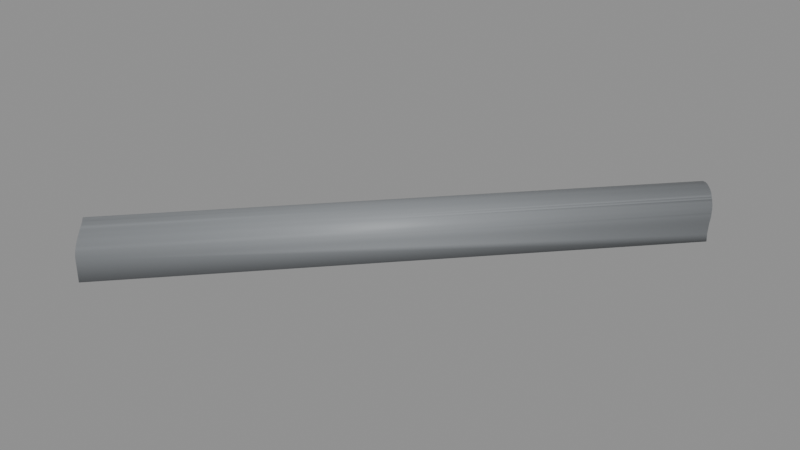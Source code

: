 # Source: BF_T21_Shell.blend  (saved by Blender 5.2.45; exported with 4.5.12 LTS)
import bpy
from mathutils import Matrix  # noqa: F401  (used for matrix-valued properties, if any)

bpy.ops.wm.read_factory_settings(use_empty=True)
scene = bpy.context.scene
scene.name = 'Scene'

# ---- materials (node trees are filled in below, after node groups)
mat_b4o_coat = bpy.data.materials.new('B4O_Coat')
mat_b4o_coat.diffuse_color = (0.26, 0.275, 0.29, 1.0)
mat_b4o_dark = bpy.data.materials.new('B4O_Dark')
mat_b4o_dark.diffuse_color = (0.024, 0.028, 0.033, 1.0)
mat_b4o_floor = bpy.data.materials.new('B4O_Floor')
mat_b4o_floor.diffuse_color = (0.16, 0.17, 0.19, 1.0)

# ---- material node trees
mat_b4o_coat.use_nodes = True; mat_b4o_coat.node_tree.nodes.clear()
_N = mat_b4o_coat.node_tree.nodes; _L = mat_b4o_coat.node_tree.links
n0 = _N.new('ShaderNodeBsdfPrincipled'); n0.name = 'Principled BSDF'; n0.location = (-200, 100)
n0.inputs[0].default_value = (0.26, 0.275, 0.29, 1.0)
n0.inputs[1].default_value = 0.08
n0.inputs[2].default_value = 0.57
n0.inputs[10].default_value = 0.005
n1 = _N.new('ShaderNodeOutputMaterial'); n1.name = 'Material Output'; n1.location = (200, 100)
_L.new(n0.outputs[0], n1.inputs[0])
n1.is_active_output = True
mat_b4o_dark.use_nodes = True; mat_b4o_dark.node_tree.nodes.clear()
_N = mat_b4o_dark.node_tree.nodes; _L = mat_b4o_dark.node_tree.links
n0 = _N.new('ShaderNodeBsdfPrincipled'); n0.name = 'Principled BSDF'; n0.location = (-200, 100)
n0.inputs[0].default_value = (0.024, 0.028, 0.033, 1.0)
n0.inputs[1].default_value = 0.1
n0.inputs[2].default_value = 0.55
n0.inputs[10].default_value = 0.005
n1 = _N.new('ShaderNodeOutputMaterial'); n1.name = 'Material Output'; n1.location = (200, 100)
_L.new(n0.outputs[0], n1.inputs[0])
n1.is_active_output = True
mat_b4o_floor.use_nodes = True; mat_b4o_floor.node_tree.nodes.clear()
_N = mat_b4o_floor.node_tree.nodes; _L = mat_b4o_floor.node_tree.links
n0 = _N.new('ShaderNodeBsdfPrincipled'); n0.name = 'Principled BSDF'; n0.location = (-200, 100)
n0.inputs[0].default_value = (0.16, 0.17, 0.19, 1.0)
n0.inputs[1].default_value = 0.03
n0.inputs[2].default_value = 0.7
n0.inputs[10].default_value = 0.005
n1 = _N.new('ShaderNodeOutputMaterial'); n1.name = 'Material Output'; n1.location = (200, 100)
_L.new(n0.outputs[0], n1.inputs[0])
n1.is_active_output = True

# ---- meshes
me_tunnel_vault = bpy.data.meshes.new('Tunnel_Vault')
me_tunnel_vault.from_pydata([(-42.67, 32.82, -0.68), (-42.39, 32.73, -0.68), (-41.79, 32.48, -0.68), (-42.09, 32.62, -0.68), (-41.22, 32.16, -0.68), (-40.7, 31.76, -0.68), (-40.96, 31.97, -0.68), (-41.5, 32.33, -0.68), (-40.24, 31.3, -0.68), (-40.03, 31.04, -0.68), (-39.31, 29.74, -0.68), (-39.38, 29.91, -0.68), (-39.67, 30.5, -0.68), (-39.52, 30.21, -0.68), (-39.84, 30.78, -0.68), (-40.46, 31.54, -0.68), (-39.31, 29.74, 1.3), (-39.32, 29.75, 1.523), (-39.33, 29.78, 1.745), (-39.35, 29.84, 1.962), (-39.38, 29.92, 2.173), (-39.38, 29.91, 2.156), (-39.43, 30.01, 2.375), (-39.48, 30.13, 2.567), (-39.52, 30.21, 2.681), (-39.54, 30.26, 2.746), (-39.62, 30.4, 2.912), (-39.67, 30.5, 3.011), (-39.7, 30.55, 3.062), (-39.8, 30.71, 3.196), (-39.84, 30.78, 3.243), (-39.91, 30.87, 3.311), (-40.03, 31.04, 3.406), (-40.03, 31.04, 3.408), (-40.16, 31.2, 3.482), (-40.24, 31.3, 3.511), (-40.31, 31.37, 3.536), (-40.46, 31.53, 3.569), (-40.46, 31.54, 3.569), (-40.62, 31.68, 3.58), (-40.7, 31.76, 3.575), (-40.79, 31.83, 3.569), (-40.96, 31.97, 3.537), (-40.96, 31.97, 3.536), (-41.14, 32.1, 3.482), (-41.22, 32.16, 3.446), (-41.32, 32.22, 3.406), (-41.49, 32.33, 3.311), (-41.67, 32.42, 3.196), (-41.5, 32.33, 3.306), (-41.83, 32.5, 3.062), (-41.79, 32.48, 3.097), (-41.99, 32.58, 2.912), (-42.14, 32.64, 2.746), (-42.09, 32.62, 2.803), (-42.27, 32.69, 2.567), (-42.39, 32.73, 2.375), (-42.39, 32.73, 2.367), (-42.49, 32.76, 2.173), (-42.57, 32.79, 1.962), (-42.63, 32.81, 1.745), (-42.66, 32.82, 1.523), (-42.67, 32.82, 1.3), (-39.39, 29.93, -0.5), (-42.48, 32.76, -0.5), (-42.39, 32.73, -0.5), (-41.79, 32.48, -0.5), (-42.09, 32.62, -0.5), (-40.96, 31.97, -0.5), (-41.22, 32.16, -0.5), (-41.5, 32.33, -0.5), (-40.46, 31.54, -0.5), (-40.24, 31.3, -0.5), (-39.67, 30.5, -0.5), (-39.52, 30.21, -0.5), (-40.03, 31.04, -0.5), (-39.84, 30.78, -0.5), (-40.7, 31.76, -0.5), (-39.39, 29.93, 1.3), (-39.39, 29.94, 1.506), (-39.4, 29.97, 1.71), (-39.43, 30.02, 1.91), (-39.46, 30.08, 2.104), (-39.5, 30.17, 2.29), (-39.55, 30.27, 2.467), (-39.52, 30.21, 2.358), (-39.61, 30.39, 2.632), (-39.68, 30.52, 2.785), (-39.67, 30.5, 2.765), (-39.76, 30.65, 2.923), (-39.86, 30.8, 3.046), (-39.84, 30.78, 3.031), (-39.96, 30.94, 3.152), (-40.07, 31.09, 3.24), (-40.03, 31.04, 3.21), (-40.2, 31.25, 3.31), (-40.33, 31.39, 3.36), (-40.24, 31.3, 3.326), (-40.47, 31.54, 3.39), (-40.46, 31.54, 3.388), (-40.62, 31.68, 3.4), (-40.78, 31.82, 3.39), (-40.7, 31.76, 3.395), (-40.94, 31.95, 3.36), (-41.1, 32.07, 3.31), (-40.96, 31.97, 3.353), (-41.26, 32.18, 3.24), (-41.22, 32.16, 3.255), (-41.42, 32.28, 3.152), (-41.58, 32.37, 3.046), (-41.5, 32.33, 3.096), (-41.73, 32.45, 2.923), (-41.87, 32.52, 2.785), (-41.79, 32.48, 2.862), (-42.0, 32.58, 2.632), (-42.12, 32.63, 2.467), (-42.09, 32.62, 2.514), (-42.23, 32.67, 2.29), (-42.32, 32.71, 2.104), (-42.39, 32.73, 1.91), (-42.39, 32.73, 1.89), (-42.44, 32.75, 1.71), (-42.47, 32.76, 1.506), (-42.48, 32.76, 1.3), (-5.316, 68.04, 2.903), (-8.234, 70.39, -0.68), (-7.047, 68.95, -0.68), (-7.704, 69.68, -0.68), (-4.87, 67.31, -0.68), (-5.537, 67.71, -0.68), (-6.323, 68.3, -0.68), (-4.893, 67.29, 0.0), (-4.86, 67.32, 0.9802), (-4.827, 67.36, 1.3), (-4.814, 67.39, 1.523), (-4.82, 67.43, 1.745), (-4.844, 67.48, 1.951), (-4.845, 67.49, 1.962), (-4.874, 67.57, 2.173), (-4.923, 67.65, 2.375), (-4.991, 67.75, 2.567), (-5.076, 67.85, 2.746), (-5.174, 67.96, 2.903), (-5.179, 67.96, 2.912), (-5.287, 68.09, 3.062), (-5.285, 68.09, 3.06), (-5.399, 68.24, 3.196), (-5.526, 68.38, 3.311), (-5.667, 68.53, 3.406), (-5.818, 68.67, 3.482), (-5.976, 68.82, 3.536), (-5.931, 68.77, 3.52), (-6.132, 68.98, 3.569), (-6.295, 69.13, 3.58), (-6.463, 69.28, 3.569), (-6.633, 69.42, 3.536), (-6.605, 69.4, 3.542), (-6.792, 69.57, 3.482), (-6.953, 69.71, 3.406), (-7.112, 69.83, 3.311), (-7.27, 69.94, 3.196), (-7.416, 70.05, 3.062), (-7.331, 69.98, 3.142), (-7.554, 70.15, 2.912), (-7.674, 70.24, 2.746), (-7.561, 70.15, 2.903), (-7.786, 70.31, 2.567), (-7.889, 70.37, 2.375), (-7.981, 70.41, 2.173), (-8.063, 70.43, 1.962), (-8.067, 70.43, 1.951), (-8.119, 70.45, 1.745), (-8.162, 70.45, 1.523), (-8.191, 70.44, 1.3), (-8.257, 70.37, 0.0), (-8.224, 70.4, 0.9802), (-5.034, 67.4, -0.5), (-8.131, 70.24, -0.5), (-7.711, 69.67, -0.5), (-7.054, 68.95, -0.5), (-5.542, 67.71, -0.5), (-6.328, 68.29, -0.5), (-5.051, 67.38, 0.0), (-5.017, 67.42, 0.9802), (-4.985, 67.45, 1.3), (-4.973, 67.48, 1.506), (-4.978, 67.52, 1.71), (-5.002, 67.57, 1.91), (-5.01, 67.58, 1.951), (-5.032, 67.64, 2.104), (-5.077, 67.72, 2.29), (-5.139, 67.81, 2.467), (-5.218, 67.91, 2.632), (-5.313, 68.01, 2.785), (-5.413, 68.12, 2.923), (-5.399, 68.1, 2.903), (-5.33, 68.02, 2.806), (-5.516, 68.26, 3.046), (-5.634, 68.39, 3.152), (-5.763, 68.52, 3.24), (-5.902, 68.66, 3.31), (-5.973, 68.72, 3.333), (-6.045, 68.8, 3.36), (-6.188, 68.94, 3.39), (-6.339, 69.09, 3.4), (-6.493, 69.22, 3.39), (-6.652, 69.35, 3.36), (-6.651, 69.35, 3.36), (-6.799, 69.49, 3.31), (-6.946, 69.61, 3.24), (-7.093, 69.73, 3.152), (-7.238, 69.83, 3.046), (-7.38, 69.92, 2.923), (-7.499, 70.02, 2.785), (-7.4, 69.93, 2.903), (-7.396, 69.93, 2.907), (-7.609, 70.1, 2.632), (-7.712, 70.17, 2.467), (-7.807, 70.22, 2.29), (-7.892, 70.26, 2.104), (-7.952, 70.28, 1.951), (-7.965, 70.28, 1.91), (-8.016, 70.3, 1.71), (-8.055, 70.31, 1.506), (-8.082, 70.29, 1.3), (-8.148, 70.22, 0.0), (-8.115, 70.26, 0.9802)], [], [(128, 10, 11, 13, 12, 14, 9, 8, 15, 5, 6, 4, 7, 2, 3, 1, 0, 125, 127, 126, 130, 129), (133, 16, 10, 128, 131, 132), (17, 16, 133, 134), (18, 17, 134, 135), (19, 18, 135, 136, 137), (138, 20, 21, 19, 137), (22, 20, 138, 139), (23, 22, 139, 140), (141, 25, 24, 23, 140), (143, 26, 25, 141, 142), (144, 28, 27, 26, 143, 145), (146, 29, 28, 144), (147, 31, 30, 29, 146), (148, 32, 31, 147), (149, 34, 33, 32, 148), (150, 36, 35, 34, 149, 151), (152, 37, 36, 150), (153, 39, 38, 37, 152), (154, 41, 40, 39, 153), (155, 43, 42, 41, 154, 156), (44, 43, 155, 157), (158, 46, 45, 44, 157), (47, 46, 158, 159), (160, 48, 49, 47, 159), (161, 50, 51, 48, 160, 162), (52, 50, 161, 163), (164, 53, 54, 52, 163, 165), (55, 53, 164, 166), (167, 56, 55, 166), (168, 58, 57, 56, 167), (169, 59, 58, 168), (171, 60, 59, 169, 170), (172, 61, 60, 171), (61, 172, 173, 62), (125, 0, 62, 173, 175, 174), (177, 64, 65, 67, 66, 70, 69, 68, 77, 71, 72, 75, 76, 73, 74, 63, 176, 180, 181, 179, 178), (182, 176, 63, 78, 184, 183), (79, 185, 184, 78), (80, 186, 185, 79), (81, 187, 186, 80), (82, 189, 188, 187, 81), (83, 190, 189, 82), (83, 85, 84, 191, 190), (86, 192, 191, 84), (192, 86, 88, 87, 193), (89, 194, 195, 196, 193, 87), (194, 89, 91, 90, 197), (92, 198, 197, 90), (198, 92, 94, 93, 199), (95, 200, 199, 93), (201, 200, 95, 97, 96, 202), (202, 96, 99, 98, 203), (100, 204, 203, 98), (204, 100, 102, 101, 205), (205, 101, 103, 206, 207), (206, 103, 105, 104, 208), (208, 104, 107, 106, 209), (209, 106, 108, 210), (210, 108, 110, 109, 211), (211, 109, 111, 212), (212, 111, 113, 112, 213, 214, 215), (213, 112, 114, 216), (216, 114, 116, 115, 217), (115, 117, 218, 217), (117, 118, 219, 218), (118, 119, 221, 220, 219), (221, 119, 120, 121, 222), (121, 122, 223, 222), (223, 122, 123, 224), (224, 123, 64, 177, 225, 226), (121, 120, 57, 58, 59, 60, 61, 62, 0, 1, 65, 64, 123, 122), (65, 1, 3, 67), (115, 116, 54, 53, 55, 56, 57, 120, 119, 118, 117), (67, 3, 2, 66), (112, 113, 51, 50, 52, 54, 116, 114), (66, 2, 7, 70), (109, 110, 49, 48, 51, 113, 111), (70, 7, 4, 69), (106, 107, 45, 46, 47, 49, 110, 108), (69, 4, 6, 68), (104, 105, 42, 43, 44, 45, 107), (68, 6, 5, 77), (101, 102, 40, 41, 42, 105, 103), (77, 5, 15, 71), (98, 99, 38, 39, 40, 102, 100), (15, 8, 72, 71), (97, 35, 36, 37, 38, 99, 96), (9, 75, 72, 8), (94, 33, 34, 35, 97, 95, 93), (9, 14, 76, 75), (91, 30, 31, 32, 33, 94, 92, 90), (12, 73, 76, 14), (88, 27, 28, 29, 30, 91, 89, 87), (13, 74, 73, 12), (85, 24, 25, 26, 27, 88, 86, 84), (74, 13, 11, 21, 20, 22, 23, 24, 85, 83, 82, 81, 80, 79, 78, 63), (21, 11, 10, 16, 17, 18, 19), (142, 124, 145, 143), (137, 136, 188, 189, 190, 191, 192, 193, 196, 124, 142, 141, 140, 139, 138), (188, 136, 135, 134, 133, 132, 183, 184, 185, 186, 187), (183, 132, 131, 182), (128, 129, 180, 176, 182, 131), (148, 147, 146, 144, 145, 124, 195, 194, 197, 198, 199, 200, 201, 151, 149), (195, 124, 196), (129, 130, 181, 180), (152, 150, 151, 201, 202, 203, 204, 205, 207, 156, 154, 153), (130, 126, 179, 181), (159, 158, 157, 155, 156, 207, 206, 208, 209, 210, 211, 212, 215, 162, 160), (179, 126, 127, 178), (167, 166, 164, 165, 214, 213, 216, 217, 218, 219, 220, 170, 169, 168), (226, 175, 173, 172, 171, 170, 220, 221, 222, 223, 224), (225, 174, 175, 226), (127, 125, 174, 225, 177, 178), (163, 161, 162, 215, 214, 165)])
me_tunnel_vault.polygons.foreach_set('use_smooth', [1, 1, 1, 1, 1, 1, 1, 1, 1, 1, 1, 1, 1, 1, 1, 1, 1, 1, 1, 1, 1, 1, 1, 1, 1, 1, 1, 1, 1, 1, 1, 1, 1, 1, 1, 1, 1, 1, 1, 1, 1, 1, 1, 1, 1, 1, 1, 1, 1, 1, 1, 1, 1, 1, 1, 1, 1, 1, 1, 1, 1, 1, 1, 1, 1, 1, 1, 1, 1, 1, 0, 0, 0, 0, 0, 0, 0, 0, 0, 0, 0, 0, 0, 0, 0, 0, 0, 0, 0, 0, 0, 0, 0, 0, 0, 0, 0, 0, 0, 0, 0, 0, 0, 0, 0, 0, 0, 0, 0, 0, 0, 0, 0, 0])
_uv = me_tunnel_vault.uv_layers.new(name='UVMap')
_uv.uv.foreach_set('vector', [-4.87, 67.31, -39.31, 29.74, -39.38, 29.91, -39.52, 30.21, -39.67, 30.5, -39.84, 30.78, -40.03, 31.04, -40.24, 31.3, -40.46, 31.54, -40.7, 31.76, -40.96, 31.97, -41.22, 32.16, -41.5, 32.33, -41.79, 32.48, -42.09, 32.62, -42.39, 32.73, -42.67, 32.82, -8.234, 70.39, -7.704, 69.68, -7.047, 68.95, -6.323, 68.3, -5.537, 67.71, 67.36, 1.3, 29.74, 1.3, 29.74, -0.68, 67.31, -0.68, 67.29, 0.0, 67.32, 0.9802, 29.75, 1.523, 29.74, 1.3, 67.36, 1.3, 67.39, 1.523, 29.78, 1.745, 29.75, 1.523, 67.39, 1.523, 67.43, 1.745, 29.84, 1.962, 29.78, 1.745, 67.43, 1.745, 67.48, 1.951, 67.49, 1.962, 67.57, 2.173, 29.92, 2.173, 29.91, 2.156, 29.84, 1.962, 67.49, 1.962, 30.01, 2.375, 29.92, 2.173, 67.57, 2.173, 67.65, 2.375, 30.13, 2.567, 30.01, 2.375, 67.65, 2.375, 67.75, 2.567, -5.076, 67.85, -39.54, 30.26, -39.52, 30.21, -39.48, 30.13, -4.991, 67.75, -5.179, 67.96, -39.62, 30.4, -39.54, 30.26, -5.076, 67.85, -5.174, 67.96, -5.287, 68.09, -39.7, 30.55, -39.67, 30.5, -39.62, 30.4, -5.179, 67.96, -5.285, 68.09, -5.399, 68.24, -39.8, 30.71, -39.7, 30.55, -5.287, 68.09, -5.526, 68.38, -39.91, 30.87, -39.84, 30.78, -39.8, 30.71, -5.399, 68.24, -5.667, 68.53, -40.03, 31.04, -39.91, 30.87, -5.526, 68.38, -5.818, 68.67, -40.16, 31.2, -40.03, 31.04, -40.03, 31.04, -5.667, 68.53, -5.976, 68.82, -40.31, 31.37, -40.24, 31.3, -40.16, 31.2, -5.818, 68.67, -5.931, 68.77, -6.132, 68.98, -40.46, 31.53, -40.31, 31.37, -5.976, 68.82, -6.295, 69.13, -40.62, 31.68, -40.46, 31.54, -40.46, 31.53, -6.132, 68.98, -6.463, 69.28, -40.79, 31.83, -40.7, 31.76, -40.62, 31.68, -6.295, 69.13, -6.633, 69.42, -40.96, 31.97, -40.96, 31.97, -40.79, 31.83, -6.463, 69.28, -6.605, 69.4, -41.14, 32.1, -40.96, 31.97, -6.633, 69.42, -6.792, 69.57, -6.953, 69.71, -41.32, 32.22, -41.22, 32.16, -41.14, 32.1, -6.792, 69.57, -41.49, 32.33, -41.32, 32.22, -6.953, 69.71, -7.112, 69.83, -7.27, 69.94, -41.67, 32.42, -41.5, 32.33, -41.49, 32.33, -7.112, 69.83, -7.416, 70.05, -41.83, 32.5, -41.79, 32.48, -41.67, 32.42, -7.27, 69.94, -7.331, 69.98, -41.99, 32.58, -41.83, 32.5, -7.416, 70.05, -7.554, 70.15, -7.674, 70.24, -42.14, 32.64, -42.09, 32.62, -41.99, 32.58, -7.554, 70.15, -7.561, 70.15, -42.27, 32.69, -42.14, 32.64, -7.674, 70.24, -7.786, 70.31, 70.37, 2.375, 32.73, 2.375, 32.69, 2.567, 70.31, 2.567, 70.41, 2.173, 32.76, 2.173, 32.73, 2.367, 32.73, 2.375, 70.37, 2.375, 70.43, 1.962, 32.79, 1.962, 32.76, 2.173, 70.41, 2.173, 70.45, 1.745, 32.81, 1.745, 32.79, 1.962, 70.43, 1.962, 70.43, 1.951, 70.45, 1.523, 32.82, 1.523, 32.81, 1.745, 70.45, 1.745, 32.82, 1.523, 70.45, 1.523, 70.44, 1.3, 32.82, 1.3, 70.39, -0.68, 32.82, -0.68, 32.82, 1.3, 70.44, 1.3, 70.4, 0.9802, 70.37, 0.0, -8.131, 70.24, -42.48, 32.76, -42.39, 32.73, -42.09, 32.62, -41.79, 32.48, -41.5, 32.33, -41.22, 32.16, -40.96, 31.97, -40.7, 31.76, -40.46, 31.54, -40.24, 31.3, -40.03, 31.04, -39.84, 30.78, -39.67, 30.5, -39.52, 30.21, -39.39, 29.93, -5.034, 67.4, -5.542, 67.71, -6.328, 68.29, -7.054, 68.95, -7.711, 69.67, 67.38, 0.0, 67.4, -0.5, 29.93, -0.5, 29.93, 1.3, 67.45, 1.3, 67.42, 0.9802, 29.94, 1.506, 67.48, 1.506, 67.45, 1.3, 29.93, 1.3, 29.97, 1.71, 67.52, 1.71, 67.48, 1.506, 29.94, 1.506, 30.02, 1.91, 67.57, 1.91, 67.52, 1.71, 29.97, 1.71, 30.08, 2.104, 67.64, 2.104, 67.58, 1.951, 67.57, 1.91, 30.02, 1.91, 30.17, 2.29, 67.72, 2.29, 67.64, 2.104, 30.08, 2.104, 30.17, 2.29, 30.21, 2.358, 30.27, 2.467, 67.81, 2.467, 67.72, 2.29, -39.61, 30.39, -5.218, 67.91, -5.139, 67.81, -39.55, 30.27, -5.218, 67.91, -39.61, 30.39, -39.67, 30.5, -39.68, 30.52, -5.313, 68.01, -39.76, 30.65, -5.413, 68.12, -5.399, 68.1, -5.33, 68.02, -5.313, 68.01, -39.68, 30.52, -5.413, 68.12, -39.76, 30.65, -39.84, 30.78, -39.86, 30.8, -5.516, 68.26, -39.96, 30.94, -5.634, 68.39, -5.516, 68.26, -39.86, 30.8, -5.634, 68.39, -39.96, 30.94, -40.03, 31.04, -40.07, 31.09, -5.763, 68.52, -40.2, 31.25, -5.902, 68.66, -5.763, 68.52, -40.07, 31.09, -5.973, 68.72, -5.902, 68.66, -40.2, 31.25, -40.24, 31.3, -40.33, 31.39, -6.045, 68.8, -6.045, 68.8, -40.33, 31.39, -40.46, 31.54, -40.47, 31.54, -6.188, 68.94, -40.62, 31.68, -6.339, 69.09, -6.188, 68.94, -40.47, 31.54, -6.339, 69.09, -40.62, 31.68, -40.7, 31.76, -40.78, 31.82, -6.493, 69.22, -6.493, 69.22, -40.78, 31.82, -40.94, 31.95, -6.652, 69.35, -6.651, 69.35, -6.652, 69.35, -40.94, 31.95, -40.96, 31.97, -41.1, 32.07, -6.799, 69.49, -6.799, 69.49, -41.1, 32.07, -41.22, 32.16, -41.26, 32.18, -6.946, 69.61, -6.946, 69.61, -41.26, 32.18, -41.42, 32.28, -7.093, 69.73, -7.093, 69.73, -41.42, 32.28, -41.5, 32.33, -41.58, 32.37, -7.238, 69.83, -7.238, 69.83, -41.58, 32.37, -41.73, 32.45, -7.38, 69.92, -7.38, 69.92, -41.73, 32.45, -41.79, 32.48, -41.87, 32.52, -7.499, 70.02, -7.4, 69.93, -7.396, 69.93, -7.499, 70.02, -41.87, 32.52, -42.0, 32.58, -7.609, 70.1, -7.609, 70.1, -42.0, 32.58, -42.09, 32.62, -42.12, 32.63, -7.712, 70.17, 32.63, 2.467, 32.67, 2.29, 70.22, 2.29, 70.17, 2.467, 32.67, 2.29, 32.71, 2.104, 70.26, 2.104, 70.22, 2.29, 32.71, 2.104, 32.73, 1.91, 70.28, 1.91, 70.28, 1.951, 70.26, 2.104, 70.28, 1.91, 32.73, 1.91, 32.73, 1.89, 32.75, 1.71, 70.3, 1.71, 32.75, 1.71, 32.76, 1.506, 70.31, 1.506, 70.3, 1.71, 70.31, 1.506, 32.76, 1.506, 32.76, 1.3, 70.29, 1.3, 70.29, 1.3, 32.76, 1.3, 32.76, -0.5, 70.24, -0.5, 70.22, 0.0, 70.26, 0.9802, -42.44, 1.71, -42.39, 1.89, -42.39, 2.367, -42.49, 2.173, -42.57, 1.962, -42.63, 1.745, -42.66, 1.523, -42.67, 1.3, -42.67, -0.68, -42.39, -0.68, -42.39, -0.5, -42.48, -0.5, -42.48, 1.3, -42.47, 1.506, -42.39, -0.5, -42.39, -0.68, -42.09, -0.68, -42.09, -0.5, -42.12, 2.467, -42.09, 2.514, -42.09, 2.803, -42.14, 2.746, -42.27, 2.567, -42.39, 2.375, -42.39, 2.367, -42.39, 1.89, -42.39, 1.91, -42.32, 2.104, -42.23, 2.29, -42.09, -0.5, -42.09, -0.68, -41.79, -0.68, -41.79, -0.5, -41.87, 2.785, -41.79, 2.862, -41.79, 3.097, -41.83, 3.062, -41.99, 2.912, -42.09, 2.803, -42.09, 2.514, -42.0, 2.632, -41.79, -0.5, -41.79, -0.68, -41.5, -0.68, -41.5, -0.5, -41.58, 3.046, -41.5, 3.096, -41.5, 3.306, -41.67, 3.196, -41.79, 3.097, -41.79, 2.862, -41.73, 2.923, -41.5, -0.5, -41.5, -0.68, -41.22, -0.68, -41.22, -0.5, -41.26, 3.24, -41.22, 3.255, -41.22, 3.446, -41.32, 3.406, -41.49, 3.311, -41.5, 3.306, -41.5, 3.096, -41.42, 3.152, -41.22, -0.5, -41.22, -0.68, -40.96, -0.68, -40.96, -0.5, -41.1, 3.31, -40.96, 3.353, -40.96, 3.537, -40.96, 3.536, -41.14, 3.482, -41.22, 3.446, -41.22, 3.255, -40.96, -0.5, -40.96, -0.68, -40.7, -0.68, -40.7, -0.5, -40.78, 3.39, -40.7, 3.395, -40.7, 3.575, -40.79, 3.569, -40.96, 3.537, -40.96, 3.353, -40.94, 3.36, -40.7, -0.5, -40.7, -0.68, -40.46, -0.68, -40.46, -0.5, -40.47, 3.39, -40.46, 3.388, -40.46, 3.569, -40.62, 3.58, -40.7, 3.575, -40.7, 3.395, -40.62, 3.4, 31.54, -0.68, 31.3, -0.68, 31.3, -0.5, 31.54, -0.5, 31.3, 3.326, 31.3, 3.511, 31.37, 3.536, 31.53, 3.569, 31.54, 3.569, 31.54, 3.388, 31.39, 3.36, 31.04, -0.68, 31.04, -0.5, 31.3, -0.5, 31.3, -0.68, 31.04, 3.21, 31.04, 3.408, 31.2, 3.482, 31.3, 3.511, 31.3, 3.326, 31.25, 3.31, 31.09, 3.24, 31.04, -0.68, 30.78, -0.68, 30.78, -0.5, 31.04, -0.5, 30.78, 3.031, 30.78, 3.243, 30.87, 3.311, 31.04, 3.406, 31.04, 3.408, 31.04, 3.21, 30.94, 3.152, 30.8, 3.046, 30.5, -0.68, 30.5, -0.5, 30.78, -0.5, 30.78, -0.68, 30.5, 2.765, 30.5, 3.011, 30.55, 3.062, 30.71, 3.196, 30.78, 3.243, 30.78, 3.031, 30.65, 2.923, 30.52, 2.785, 30.21, -0.68, 30.21, -0.5, 30.5, -0.5, 30.5, -0.68, 30.21, 2.358, 30.21, 2.681, 30.26, 2.746, 30.4, 2.912, 30.5, 3.011, 30.5, 2.765, 30.39, 2.632, 30.27, 2.467, 30.21, -0.5, 30.21, -0.68, 29.91, -0.68, 29.91, 2.156, 29.92, 2.173, 30.01, 2.375, 30.13, 2.567, 30.21, 2.681, 30.21, 2.358, 30.17, 2.29, 30.08, 2.104, 30.02, 1.91, 29.97, 1.71, 29.94, 1.506, 29.93, 1.3, 29.93, -0.5, 29.91, 2.156, 29.91, -0.68, 29.74, -0.68, 29.74, 1.3, 29.75, 1.523, 29.78, 1.745, 29.84, 1.962, -5.174, 2.903, -5.316, 2.903, -5.285, 3.06, -5.179, 2.912, -4.845, 1.962, -4.844, 1.951, -5.01, 1.951, -5.032, 2.104, -5.077, 2.29, -5.139, 2.467, -5.218, 2.632, -5.313, 2.785, -5.33, 2.806, -5.316, 2.903, -5.174, 2.903, -5.076, 2.746, -4.991, 2.567, -4.923, 2.375, -4.874, 2.173, -5.01, 1.951, -4.844, 1.951, -4.82, 1.745, -4.814, 1.523, -4.827, 1.3, -4.86, 0.9802, -5.017, 0.9802, -4.985, 1.3, -4.973, 1.506, -4.978, 1.71, -5.002, 1.91, -5.017, 0.9802, -4.86, 0.9802, -4.893, 0.0, -5.051, 0.0, -4.87, -0.68, -5.537, -0.68, -5.542, -0.5, -5.034, -0.5, -5.051, 0.0, -4.893, 0.0, -5.667, 3.406, -5.526, 3.311, -5.399, 3.196, -5.287, 3.062, -5.285, 3.06, -5.316, 2.903, -5.399, 2.903, -5.413, 2.923, -5.516, 3.046, -5.634, 3.152, -5.763, 3.24, -5.902, 3.31, -5.973, 3.333, -5.931, 3.52, -5.818, 3.482, -5.399, 2.903, -5.316, 2.903, -5.33, 2.806, -5.537, -0.68, -6.323, -0.68, -6.328, -0.5, -5.542, -0.5, -6.132, 3.569, -5.976, 3.536, -5.931, 3.52, -5.973, 3.333, -6.045, 3.36, -6.188, 3.39, -6.339, 3.4, -6.493, 3.39, -6.651, 3.36, -6.605, 3.542, -6.463, 3.569, -6.295, 3.58, -6.323, -0.68, -7.047, -0.68, -7.054, -0.5, -6.328, -0.5, 69.83, 3.311, 69.71, 3.406, 69.57, 3.482, 69.42, 3.536, 69.4, 3.542, 69.35, 3.36, 69.35, 3.36, 69.49, 3.31, 69.61, 3.24, 69.73, 3.152, 69.83, 3.046, 69.92, 2.923, 69.93, 2.907, 69.98, 3.142, 69.94, 3.196, 68.95, -0.5, 68.95, -0.68, 69.68, -0.68, 69.67, -0.5, 70.37, 2.375, 70.31, 2.567, 70.24, 2.746, 70.15, 2.903, 69.93, 2.903, 70.02, 2.785, 70.1, 2.632, 70.17, 2.467, 70.22, 2.29, 70.26, 2.104, 70.28, 1.951, 70.43, 1.951, 70.43, 1.962, 70.41, 2.173, 70.26, 0.9802, 70.4, 0.9802, 70.44, 1.3, 70.45, 1.523, 70.45, 1.745, 70.43, 1.951, 70.28, 1.951, 70.28, 1.91, 70.3, 1.71, 70.31, 1.506, 70.29, 1.3, 70.22, 0.0, 70.37, 0.0, 70.4, 0.9802, 70.26, 0.9802, 69.68, -0.68, 70.39, -0.68, 70.37, 0.0, 70.22, 0.0, 70.24, -0.5, 69.67, -0.5, 70.15, 2.912, 70.05, 3.062, 69.98, 3.142, 69.93, 2.907, 69.93, 2.903, 70.15, 2.903])
me_tunnel_vault.materials.append(mat_b4o_coat)
me_tunnel_vault.materials.append(mat_b4o_dark)
me_tunnel_vault.materials.append(None)
me_tunnel_vault.update()
me_b4_t21_floor = bpy.data.meshes.new('B4-T21_Floor')
me_b4_t21_floor.from_pydata([(-42.32, 32.7, -0.3), (-42.49, 32.76, -0.3), (-41.65, 32.41, -0.3), (-41.86, 32.52, -0.3), (-42.09, 32.61, -0.3), (-40.83, 31.86, -0.3), (-41.02, 32.01, -0.3), (-41.22, 32.15, -0.3), (-41.43, 32.28, -0.3), (-40.3, 31.35, -0.3), (-40.47, 31.53, -0.3), (-39.59, 30.35, -0.3), (-39.72, 30.57, -0.3), (-39.48, 30.14, -0.3), (-40.14, 31.17, -0.3), (-39.99, 30.98, -0.3), (-39.85, 30.78, -0.3), (-40.65, 31.7, -0.3), (-39.39, 29.92, -0.3), (-42.32, 32.7, 0.0), (-41.65, 32.41, 0.0), (-41.86, 32.52, 0.0), (-42.09, 32.61, 0.0), (-40.83, 31.86, 0.0), (-41.02, 32.01, 0.0), (-41.22, 32.15, 0.0), (-41.43, 32.28, 0.0), (-40.3, 31.35, 0.0), (-40.47, 31.53, 0.0), (-39.59, 30.35, 0.0), (-39.72, 30.57, 0.0), (-39.39, 29.92, 0.0), (-39.48, 30.14, 0.0), (-40.14, 31.17, 0.0), (-39.99, 30.98, 0.0), (-39.85, 30.78, 0.0), (-40.65, 31.7, 0.0), (-42.49, 32.76, 0.0), (-8.149, 70.22, -0.3), (-8.028, 70.05, -0.3), (-7.068, 68.93, -0.3), (-7.406, 69.29, -0.3), (-7.726, 69.66, -0.3), (-5.138, 67.43, -0.3), (-5.054, 67.38, -0.3), (-5.553, 67.69, -0.3), (-5.954, 67.97, -0.3), (-6.341, 68.27, -0.3), (-6.712, 68.59, -0.3), (-5.054, 67.38, 0.0), (-8.028, 70.05, 0.0), (-8.149, 70.22, 0.0), (-7.068, 68.93, 0.0), (-7.406, 69.29, 0.0), (-7.726, 69.66, 0.0), (-5.138, 67.43, 0.0), (-5.553, 67.69, 0.0), (-5.954, 67.97, 0.0), (-6.341, 68.27, 0.0), (-6.712, 68.59, 0.0)], [], [(44, 18, 13, 11, 12, 16, 15, 14, 9, 10, 17, 5, 6, 7, 8, 2, 3, 4, 0, 1, 38, 39, 42, 41, 40, 48, 47, 46, 45, 43), (51, 37, 19, 22, 21, 20, 26, 25, 24, 23, 36, 28, 27, 33, 34, 35, 30, 29, 32, 31, 49, 55, 56, 57, 58, 59, 52, 53, 54, 50), (38, 1, 37, 51), (49, 31, 18, 44), (1, 0, 19, 37), (19, 0, 4, 22), (22, 4, 3, 21), (21, 3, 2, 20), (20, 2, 8, 26), (26, 8, 7, 25), (25, 7, 6, 24), (24, 6, 5, 23), (23, 5, 17, 36), (36, 17, 10, 28), (10, 9, 27, 28), (9, 14, 33, 27), (14, 15, 34, 33), (15, 16, 35, 34), (16, 12, 30, 35), (12, 11, 29, 30), (11, 13, 32, 29), (32, 13, 18, 31), (44, 43, 55, 49), (43, 45, 56, 55), (45, 46, 57, 56), (46, 47, 58, 57), (47, 48, 59, 58), (48, 40, 52, 59), (52, 40, 41, 53), (53, 41, 42, 54), (54, 42, 39, 50), (51, 50, 39, 38)])
me_b4_t21_floor.polygons.foreach_set('material_index', [0, 0, 0, 0, 0, 0, 0, 0, 0, 0, 0, 0, 0, 0, 0, 0, 0, 0, 0, 0, 0, 0, 1, 1, 1, 1, 1, 1, 1, 1, 1, 1])
_uv = me_b4_t21_floor.uv_layers.new(name='UVMap')
_uv.uv.foreach_set('vector', [-5.054, 67.38, -39.39, 29.92, -39.48, 30.14, -39.59, 30.35, -39.72, 30.57, -39.85, 30.78, -39.99, 30.98, -40.14, 31.17, -40.3, 31.35, -40.47, 31.53, -40.65, 31.7, -40.83, 31.86, -41.02, 32.01, -41.22, 32.15, -41.43, 32.28, -41.65, 32.41, -41.86, 32.52, -42.09, 32.61, -42.32, 32.7, -42.49, 32.76, -8.149, 70.22, -8.028, 70.05, -7.726, 69.66, -7.406, 69.29, -7.068, 68.93, -6.712, 68.59, -6.341, 68.27, -5.954, 67.97, -5.553, 67.69, -5.138, 67.43, -8.149, 70.22, -42.49, 32.76, -42.32, 32.7, -42.09, 32.61, -41.86, 32.52, -41.65, 32.41, -41.43, 32.28, -41.22, 32.15, -41.02, 32.01, -40.83, 31.86, -40.65, 31.7, -40.47, 31.53, -40.3, 31.35, -40.14, 31.17, -39.99, 30.98, -39.85, 30.78, -39.72, 30.57, -39.59, 30.35, -39.48, 30.14, -39.39, 29.92, -5.054, 67.38, -5.138, 67.43, -5.553, 67.69, -5.954, 67.97, -6.341, 68.27, -6.712, 68.59, -7.068, 68.93, -7.406, 69.29, -7.726, 69.66, -8.028, 70.05, 70.22, -0.3, 32.76, -0.3, 32.76, 0.0, 70.22, 0.0, 67.38, 0.0, 29.92, 0.0, 29.92, -0.3, 67.38, -0.3, -42.49, -0.3, -42.32, -0.3, -42.32, 0.0, -42.49, 0.0, -42.32, 0.0, -42.32, -0.3, -42.09, -0.3, -42.09, 0.0, -42.09, 0.0, -42.09, -0.3, -41.86, -0.3, -41.86, 0.0, -41.86, 0.0, -41.86, -0.3, -41.65, -0.3, -41.65, 0.0, -41.65, 0.0, -41.65, -0.3, -41.43, -0.3, -41.43, 0.0, -41.43, 0.0, -41.43, -0.3, -41.22, -0.3, -41.22, 0.0, -41.22, 0.0, -41.22, -0.3, -41.02, -0.3, -41.02, 0.0, -41.02, 0.0, -41.02, -0.3, -40.83, -0.3, -40.83, 0.0, -40.83, 0.0, -40.83, -0.3, -40.65, -0.3, -40.65, 0.0, -40.65, 0.0, -40.65, -0.3, -40.47, -0.3, -40.47, 0.0, 31.53, -0.3, 31.35, -0.3, 31.35, 0.0, 31.53, 0.0, 31.35, -0.3, 31.17, -0.3, 31.17, 0.0, 31.35, 0.0, 31.17, -0.3, 30.98, -0.3, 30.98, 0.0, 31.17, 0.0, 30.98, -0.3, 30.78, -0.3, 30.78, 0.0, 30.98, 0.0, 30.78, -0.3, 30.57, -0.3, 30.57, 0.0, 30.78, 0.0, 30.57, -0.3, 30.35, -0.3, 30.35, 0.0, 30.57, 0.0, 30.35, -0.3, 30.14, -0.3, 30.14, 0.0, 30.35, 0.0, 30.14, 0.0, 30.14, -0.3, 29.92, -0.3, 29.92, 0.0, -5.054, -0.3, -5.138, -0.3, -5.138, 0.0, -5.054, 0.0, -5.138, -0.3, -5.553, -0.3, -5.553, 0.0, -5.138, 0.0, -5.553, -0.3, -5.954, -0.3, -5.954, 0.0, -5.553, 0.0, -5.954, -0.3, -6.341, -0.3, -6.341, 0.0, -5.954, 0.0, -6.341, -0.3, -6.712, -0.3, -6.712, 0.0, -6.341, 0.0, -6.712, -0.3, -7.068, -0.3, -7.068, 0.0, -6.712, 0.0, 68.93, 0.0, 68.93, -0.3, 69.29, -0.3, 69.29, 0.0, 69.29, 0.0, 69.29, -0.3, 69.66, -0.3, 69.66, 0.0, 69.66, 0.0, 69.66, -0.3, 70.05, -0.3, 70.05, 0.0, 70.22, 0.0, 70.05, 0.0, 70.05, -0.3, 70.22, -0.3])
me_b4_t21_floor.materials.append(mat_b4o_floor)
me_b4_t21_floor.materials.append(mat_b4o_dark)
me_b4_t21_floor.update()

# ---- objects
ob_tunnel_vault = bpy.data.objects.new('Tunnel_Vault', me_tunnel_vault)
ob_b4_t21_floor = bpy.data.objects.new('B4-T21_Floor', me_b4_t21_floor)

# ---- transforms, parenting, visibility, modifiers, constraints
ob_tunnel_vault.location = (0.0, 0.0, 0.0)
ob_b4_t21_floor.location = (0.0, 0.0, 0.0)

# ---- collection membership
scene.collection.objects.link(ob_tunnel_vault)
scene.collection.objects.link(ob_b4_t21_floor)

# ---- scene / render settings (as saved in the file)
scene.frame_start = 1; scene.frame_end = 250; scene.frame_set(1)
scene.render.engine = 'BLENDER_EEVEE_NEXT'
scene.render.bake_bias = 0.0
scene.render.bake_samples = 0
scene.render.compositor_device = 'GPU'
scene.eevee.use_volume_custom_range = False
scene.eevee.fast_gi_thickness_near = 0.1
scene.eevee.fast_gi_thickness_far = 0.0
scene.eevee.ray_tracing_options.screen_trace_thickness = 0.1
bpy.context.view_layer.update()

# ---- added for rendering (the .blend has no active camera and no usable light): camera, sun + grey world if the file has none
cam_auto = bpy.data.cameras.new('AutoCamera')
cam_auto.lens = 50.0
cam_auto.sensor_width = 36.0
cam_auto.clip_end = 1000.0
ob_auto_camera = bpy.data.objects.new('AutoCamera', cam_auto)
scene.collection.objects.link(ob_auto_camera)
ob_auto_camera.location = (27.8483, -11.8153, 42.724)
ob_auto_camera.rotation_euler = (1.09748, -7.21219e-08, 0.694738)
scene.camera = ob_auto_camera
light_auto_sun = bpy.data.lights.new('AutoSun', 'SUN')
light_auto_sun.energy = 3.0
light_auto_sun.angle = 0.0523599
ob_auto_sun = bpy.data.objects.new('AutoSun', light_auto_sun)
scene.collection.objects.link(ob_auto_sun)
ob_auto_sun.rotation_euler = (0.872665, 0.174533, 0.523599)
if scene.world is None:
    world_auto = bpy.data.worlds.new('AutoWorld')
    world_auto.color = (0.3, 0.3, 0.3)
    scene.world = world_auto
bpy.context.view_layer.update()
